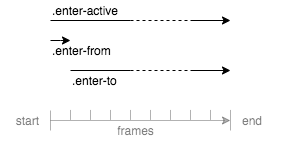

The diagram above was exported from draw.io. Its source (the exported page's mxGraphModel, read from the mxfile embedded in the PNG):
<mxGraphModel dx="1310" dy="668" grid="1" gridSize="10" guides="1" tooltips="1" connect="1" arrows="1" fold="1" page="1" pageScale="1" pageWidth="827" pageHeight="1169" math="0" shadow="0">
  <root>
    <mxCell id="WIyWlLk6GJQsqaUBKTNV-0" />
    <mxCell id="WIyWlLk6GJQsqaUBKTNV-1" parent="WIyWlLk6GJQsqaUBKTNV-0" />
    <mxCell id="2rcEcbVWXOGOosuxYCKC-3" value="" style="endArrow=classic;html=1;" edge="1" parent="WIyWlLk6GJQsqaUBKTNV-1">
      <mxGeometry width="50" height="50" relative="1" as="geometry">
        <mxPoint x="520" y="270" as="sourcePoint" />
        <mxPoint x="560" y="270" as="targetPoint" />
      </mxGeometry>
    </mxCell>
    <mxCell id="2rcEcbVWXOGOosuxYCKC-5" value="" style="endArrow=classic;html=1;" edge="1" parent="WIyWlLk6GJQsqaUBKTNV-1">
      <mxGeometry width="50" height="50" relative="1" as="geometry">
        <mxPoint x="380" y="290" as="sourcePoint" />
        <mxPoint x="400" y="290" as="targetPoint" />
        <Array as="points">
          <mxPoint x="400" y="290" />
        </Array>
      </mxGeometry>
    </mxCell>
    <mxCell id="2rcEcbVWXOGOosuxYCKC-6" value=".enter-active" style="text;html=1;align=left;verticalAlign=middle;resizable=0;points=[];autosize=1;" vertex="1" parent="WIyWlLk6GJQsqaUBKTNV-1">
      <mxGeometry x="380" y="250" width="80" height="20" as="geometry" />
    </mxCell>
    <mxCell id="2rcEcbVWXOGOosuxYCKC-7" value=".enter-from" style="text;html=1;align=left;verticalAlign=middle;resizable=0;points=[];autosize=1;" vertex="1" parent="WIyWlLk6GJQsqaUBKTNV-1">
      <mxGeometry x="380" y="290" width="70" height="20" as="geometry" />
    </mxCell>
    <mxCell id="2rcEcbVWXOGOosuxYCKC-8" value=".enter-to" style="text;html=1;align=left;verticalAlign=middle;resizable=0;points=[];autosize=1;" vertex="1" parent="WIyWlLk6GJQsqaUBKTNV-1">
      <mxGeometry x="400" y="320" width="60" height="20" as="geometry" />
    </mxCell>
    <mxCell id="2rcEcbVWXOGOosuxYCKC-10" value="" style="endArrow=classic;html=1;" edge="1" parent="WIyWlLk6GJQsqaUBKTNV-1">
      <mxGeometry width="50" height="50" relative="1" as="geometry">
        <mxPoint x="520" y="320" as="sourcePoint" />
        <mxPoint x="560" y="320" as="targetPoint" />
      </mxGeometry>
    </mxCell>
    <mxCell id="2rcEcbVWXOGOosuxYCKC-11" value="" style="endArrow=classic;html=1;strokeWidth=1;jumpSize=7;jumpStyle=arc;textOpacity=30;opacity=30;" edge="1" parent="WIyWlLk6GJQsqaUBKTNV-1">
      <mxGeometry width="50" height="50" relative="1" as="geometry">
        <mxPoint x="380" y="370" as="sourcePoint" />
        <mxPoint x="560" y="370" as="targetPoint" />
      </mxGeometry>
    </mxCell>
    <mxCell id="2rcEcbVWXOGOosuxYCKC-12" value="" style="endArrow=none;html=1;strokeWidth=1;opacity=30;" edge="1" parent="WIyWlLk6GJQsqaUBKTNV-1">
      <mxGeometry width="50" height="50" relative="1" as="geometry">
        <mxPoint x="400" y="369.43" as="sourcePoint" />
        <mxPoint x="400" y="359.43" as="targetPoint" />
      </mxGeometry>
    </mxCell>
    <mxCell id="2rcEcbVWXOGOosuxYCKC-13" value="" style="endArrow=none;html=1;strokeWidth=1;opacity=30;" edge="1" parent="WIyWlLk6GJQsqaUBKTNV-1">
      <mxGeometry width="50" height="50" relative="1" as="geometry">
        <mxPoint x="380" y="360" as="sourcePoint" />
        <mxPoint x="380" y="380" as="targetPoint" />
      </mxGeometry>
    </mxCell>
    <mxCell id="2rcEcbVWXOGOosuxYCKC-14" value="" style="endArrow=none;html=1;strokeWidth=1;opacity=30;" edge="1" parent="WIyWlLk6GJQsqaUBKTNV-1">
      <mxGeometry width="50" height="50" relative="1" as="geometry">
        <mxPoint x="420" y="369.43" as="sourcePoint" />
        <mxPoint x="420" y="359.43" as="targetPoint" />
      </mxGeometry>
    </mxCell>
    <mxCell id="2rcEcbVWXOGOosuxYCKC-16" value="" style="endArrow=none;html=1;strokeWidth=1;opacity=30;" edge="1" parent="WIyWlLk6GJQsqaUBKTNV-1">
      <mxGeometry width="50" height="50" relative="1" as="geometry">
        <mxPoint x="440" y="369.43" as="sourcePoint" />
        <mxPoint x="440" y="359.43" as="targetPoint" />
        <Array as="points">
          <mxPoint x="440" y="369.43" />
        </Array>
      </mxGeometry>
    </mxCell>
    <mxCell id="2rcEcbVWXOGOosuxYCKC-18" value="" style="endArrow=none;html=1;strokeWidth=1;opacity=30;" edge="1" parent="WIyWlLk6GJQsqaUBKTNV-1">
      <mxGeometry width="50" height="50" relative="1" as="geometry">
        <mxPoint x="520" y="369.43" as="sourcePoint" />
        <mxPoint x="520" y="359.43" as="targetPoint" />
      </mxGeometry>
    </mxCell>
    <mxCell id="2rcEcbVWXOGOosuxYCKC-19" value="" style="endArrow=none;html=1;strokeWidth=1;opacity=30;" edge="1" parent="WIyWlLk6GJQsqaUBKTNV-1">
      <mxGeometry width="50" height="50" relative="1" as="geometry">
        <mxPoint x="540" y="369.43" as="sourcePoint" />
        <mxPoint x="540" y="359.43" as="targetPoint" />
      </mxGeometry>
    </mxCell>
    <mxCell id="2rcEcbVWXOGOosuxYCKC-20" value="" style="endArrow=none;html=1;strokeWidth=1;opacity=30;" edge="1" parent="WIyWlLk6GJQsqaUBKTNV-1">
      <mxGeometry width="50" height="50" relative="1" as="geometry">
        <mxPoint x="500" y="369.43" as="sourcePoint" />
        <mxPoint x="500" y="359.43" as="targetPoint" />
      </mxGeometry>
    </mxCell>
    <mxCell id="2rcEcbVWXOGOosuxYCKC-21" value="" style="endArrow=none;html=1;strokeWidth=1;opacity=30;" edge="1" parent="WIyWlLk6GJQsqaUBKTNV-1">
      <mxGeometry width="50" height="50" relative="1" as="geometry">
        <mxPoint x="480" y="369.43" as="sourcePoint" />
        <mxPoint x="480" y="359.43" as="targetPoint" />
        <Array as="points">
          <mxPoint x="480" y="369.43" />
        </Array>
      </mxGeometry>
    </mxCell>
    <mxCell id="2rcEcbVWXOGOosuxYCKC-22" value="" style="endArrow=none;html=1;strokeWidth=1;opacity=30;" edge="1" parent="WIyWlLk6GJQsqaUBKTNV-1">
      <mxGeometry width="50" height="50" relative="1" as="geometry">
        <mxPoint x="460" y="369.43" as="sourcePoint" />
        <mxPoint x="460" y="359.43" as="targetPoint" />
        <Array as="points">
          <mxPoint x="460" y="369.43" />
        </Array>
      </mxGeometry>
    </mxCell>
    <mxCell id="2rcEcbVWXOGOosuxYCKC-23" value="" style="endArrow=none;html=1;strokeWidth=1;opacity=30;" edge="1" parent="WIyWlLk6GJQsqaUBKTNV-1">
      <mxGeometry width="50" height="50" relative="1" as="geometry">
        <mxPoint x="560" y="380" as="sourcePoint" />
        <mxPoint x="560" y="359.43" as="targetPoint" />
      </mxGeometry>
    </mxCell>
    <mxCell id="2rcEcbVWXOGOosuxYCKC-24" value="" style="endArrow=none;html=1;endFill=0;" edge="1" parent="WIyWlLk6GJQsqaUBKTNV-1">
      <mxGeometry width="50" height="50" relative="1" as="geometry">
        <mxPoint x="380" y="270" as="sourcePoint" />
        <mxPoint x="460" y="270" as="targetPoint" />
      </mxGeometry>
    </mxCell>
    <mxCell id="2rcEcbVWXOGOosuxYCKC-25" value="" style="endArrow=none;html=1;endFill=0;dashed=1;" edge="1" parent="WIyWlLk6GJQsqaUBKTNV-1">
      <mxGeometry width="50" height="50" relative="1" as="geometry">
        <mxPoint x="460" y="270" as="sourcePoint" />
        <mxPoint x="520" y="270" as="targetPoint" />
      </mxGeometry>
    </mxCell>
    <mxCell id="2rcEcbVWXOGOosuxYCKC-26" value="frames" style="text;html=1;align=center;verticalAlign=middle;resizable=0;points=[];autosize=1;textOpacity=50;" vertex="1" parent="WIyWlLk6GJQsqaUBKTNV-1">
      <mxGeometry x="440" y="370" width="50" height="20" as="geometry" />
    </mxCell>
    <mxCell id="2rcEcbVWXOGOosuxYCKC-28" value="" style="endArrow=none;html=1;endFill=0;dashed=1;" edge="1" parent="WIyWlLk6GJQsqaUBKTNV-1">
      <mxGeometry width="50" height="50" relative="1" as="geometry">
        <mxPoint x="460" y="320" as="sourcePoint" />
        <mxPoint x="520" y="320" as="targetPoint" />
      </mxGeometry>
    </mxCell>
    <mxCell id="2rcEcbVWXOGOosuxYCKC-29" value="" style="endArrow=none;html=1;endFill=0;" edge="1" parent="WIyWlLk6GJQsqaUBKTNV-1">
      <mxGeometry width="50" height="50" relative="1" as="geometry">
        <mxPoint x="400" y="320" as="sourcePoint" />
        <mxPoint x="460" y="320" as="targetPoint" />
      </mxGeometry>
    </mxCell>
    <mxCell id="2rcEcbVWXOGOosuxYCKC-32" value="start" style="text;html=1;align=right;verticalAlign=middle;resizable=0;points=[];autosize=1;textOpacity=50;" vertex="1" parent="WIyWlLk6GJQsqaUBKTNV-1">
      <mxGeometry x="330" y="360" width="40" height="20" as="geometry" />
    </mxCell>
    <mxCell id="2rcEcbVWXOGOosuxYCKC-33" value="end" style="text;html=1;align=left;verticalAlign=middle;resizable=0;points=[];autosize=1;textOpacity=50;" vertex="1" parent="WIyWlLk6GJQsqaUBKTNV-1">
      <mxGeometry x="570" y="360" width="40" height="20" as="geometry" />
    </mxCell>
  </root>
</mxGraphModel>